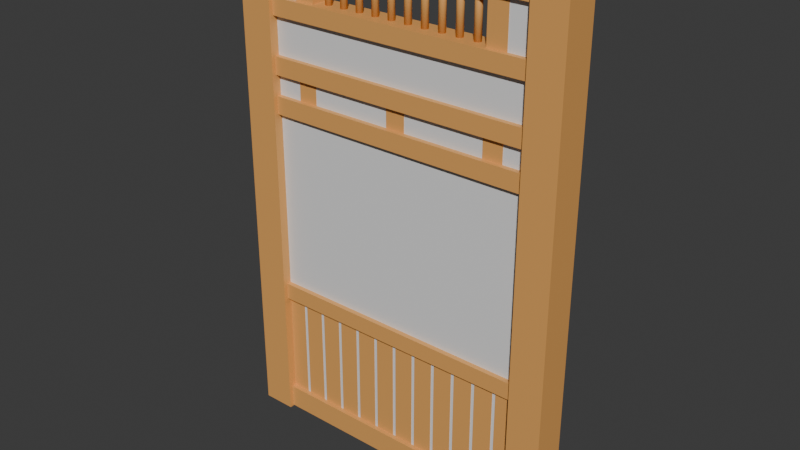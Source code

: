 # Source: blend.blend  (saved by Blender 4.2.67; exported with 4.5.12 LTS)
import bpy
from mathutils import Matrix  # noqa: F401  (used for matrix-valued properties, if any)

bpy.ops.wm.read_factory_settings(use_empty=True)
scene = bpy.context.scene
scene.name = 'Scene'

# ---- collections
col_collection = bpy.data.collections.new('Collection'); scene.collection.children.link(col_collection)

# ---- materials (node trees are filled in below, after node groups)
mat_wall = bpy.data.materials.new('wall')
mat_wood_001 = bpy.data.materials.new('wood.001')
mat_paper_001 = bpy.data.materials.new('paper.001')
mat_metal_wall_001 = bpy.data.materials.new('metal_wall.001')
mat_metal_001 = bpy.data.materials.new('metal.001')

# ---- material node trees
mat_wall.use_nodes = True; mat_wall.node_tree.nodes.clear()
_N = mat_wall.node_tree.nodes; _L = mat_wall.node_tree.links
n0 = _N.new('ShaderNodeBsdfPrincipled'); n0.name = 'Principled BSDF'; n0.location = (10, 300)
n1 = _N.new('ShaderNodeOutputMaterial'); n1.name = 'Material Output'; n1.location = (300, 300)
_L.new(n0.outputs[0], n1.inputs[0])
n1.is_active_output = True
mat_wood_001.use_nodes = True; mat_wood_001.node_tree.nodes.clear()
_N = mat_wood_001.node_tree.nodes; _L = mat_wood_001.node_tree.links
n0 = _N.new('ShaderNodeBsdfPrincipled'); n0.name = 'Principled_BSDF'; n0.location = (10, 300)
n0.inputs[0].default_value = (0.8, 0.3871, 0.1095, 1.0)
n1 = _N.new('ShaderNodeOutputMaterial'); n1.name = 'Material_Output'; n1.location = (300, 300)
_L.new(n0.outputs[0], n1.inputs[0])
n1.is_active_output = True
mat_paper_001.use_nodes = True; mat_paper_001.node_tree.nodes.clear()
_N = mat_paper_001.node_tree.nodes; _L = mat_paper_001.node_tree.links
n0 = _N.new('ShaderNodeBsdfPrincipled'); n0.name = 'paper_Principled_BSDF'; n0.location = (10, 300)
n1 = _N.new('ShaderNodeOutputMaterial'); n1.name = 'paper_Material_Output'; n1.location = (300, 300)
_L.new(n0.outputs[0], n1.inputs[0])
n1.is_active_output = True
mat_metal_wall_001.use_nodes = True; mat_metal_wall_001.node_tree.nodes.clear()
_N = mat_metal_wall_001.node_tree.nodes; _L = mat_metal_wall_001.node_tree.links
n0 = _N.new('ShaderNodeBsdfPrincipled'); n0.name = 'metal_wall_Principled_BSDF'; n0.location = (10, 300)
n0.inputs[0].default_value = (0.1469, 0.1469, 0.1469, 1.0)
n1 = _N.new('ShaderNodeOutputMaterial'); n1.name = 'metal_wall_Material_Output'; n1.location = (300, 300)
_L.new(n0.outputs[0], n1.inputs[0])
n1.is_active_output = True
mat_metal_001.use_nodes = True; mat_metal_001.node_tree.nodes.clear()
_N = mat_metal_001.node_tree.nodes; _L = mat_metal_001.node_tree.links
n0 = _N.new('ShaderNodeBsdfPrincipled'); n0.name = 'metal_Principled_BSDF'; n0.location = (10, 300)
n0.inputs[0].default_value = (0.1469, 0.1469, 0.1469, 1.0)
n1 = _N.new('ShaderNodeOutputMaterial'); n1.name = 'metal_Material_Output'; n1.location = (300, 300)
_L.new(n0.outputs[0], n1.inputs[0])
n1.is_active_output = True

# ---- world
world_world = bpy.data.worlds.new('World'); scene.world = world_world
world_world.use_nodes = True; world_world.node_tree.nodes.clear()
_N = world_world.node_tree.nodes; _L = world_world.node_tree.links
n0 = _N.new('ShaderNodeOutputWorld'); n0.name = 'World Output'; n0.location = (300, 300)
n1 = _N.new('ShaderNodeBackground'); n1.name = 'Background'; n1.location = (10, 300)
n1.inputs[0].default_value = (0.05088, 0.05088, 0.05088, 1.0)
_L.new(n1.outputs[0], n0.inputs[0])
n0.is_active_output = True
world_world.color = (0.05088, 0.05088, 0.05088)
world_world.sun_shadow_jitter_overblur = 0.0

# ---- meshes
me_cube_77 = bpy.data.meshes.new('Cube_77')
me_cube_77.from_pydata([(-1.0, -0.04788, -1.744), (-1.0, -0.04788, 1.744), (-1.0, 0.04788, -1.744), (-1.0, 0.04788, 1.744), (1.0, -0.04788, -1.744), (1.0, -0.04788, 1.744), (1.0, 0.04788, -1.744), (1.0, 0.04788, 1.744), (-1.0, 0.0, -1.744), (-1.0, -0.04788, 0.0), (-1.0, 0.0, 1.744), (-1.0, 0.04788, 0.0), (0.9178, -0.04788, 0.5755), (-0.9178, -0.04788, 0.5755), (1.0, 0.04788, 0.0), (1.0, 0.0, -1.744), (1.0, 0.0, 1.744), (1.0, -0.04788, 0.0), (-1.0, 0.0, 0.5755), (1.0, 0.0, 0.5755), (1.0, -0.04788, 0.5755), (1.0, 0.04788, 0.5755), (-1.0, 0.04788, 0.5755), (1.0, 0.0, 0.0), (-1.0, -0.04788, 0.5755), (-1.0, 0.0, 0.0), (-0.9178, 0.04788, -1.744), (0.9178, 0.04788, -1.744), (0.7971, 0.04788, 1.744), (-0.7971, 0.04788, 1.744), (0.9178, -0.04788, -1.744), (-0.9178, -0.04788, -1.744), (-0.7971, -0.04788, 1.744), (0.7971, -0.04788, 1.744), (0.7971, 0.0, 1.744), (-0.9178, 0.0, -1.744), (0.9178, 0.0, -1.744), (0.9178, -0.04788, 0.0), (-0.9178, -0.04788, 0.0), (-0.9178, 0.04788, 0.0), (0.9178, 0.04788, 0.0), (0.9178, 0.04788, 0.5755), (-0.9178, 0.04788, 0.5755), (-1.0, 0.04788, -0.7741), (1.0, 0.04788, -0.7741), (1.0, -0.04788, -0.7741), (-1.0, -0.04788, -0.7741), (1.0, 0.0, -0.7741), (-1.0, 0.0, -0.7741), (-0.9178, -0.04788, -0.7741), (0.9178, -0.04788, -0.7741), (0.9178, 0.04788, -0.7741), (-0.9178, 0.04788, -0.7741), (-1.0, -0.04788, 1.285), (-0.7971, -0.04788, 1.285), (-1.0, 0.0, 1.285), (1.0, 0.0, 1.285), (1.0, -0.04788, 1.285), (1.0, 0.04788, 1.285), (0.7971, 0.04788, 1.285), (-1.0, 0.04788, 1.285), (0.7971, -0.04788, 1.285), (-0.7971, 0.04788, 1.285), (0.7971, 0.0, 1.285), (-0.7971, 0.0, 1.285), (-0.7971, 0.0, 1.744), (-1.212, -0.1138, -1.818), (-1.212, -0.1138, 1.818), (-1.212, 0.1329, -1.818), (-1.212, 0.1329, 1.818), (-0.9719, -0.1138, -1.818), (-0.9719, -0.1138, 1.818), (-0.9719, 0.1329, -1.818), (-0.9719, 0.1329, 1.818), (1.212, -0.1138, -1.818), (1.212, -0.1138, 1.818), (1.212, 0.1329, -1.818), (1.212, 0.1329, 1.818), (0.9719, -0.1138, -1.818), (0.9719, -0.1138, 1.818), (0.9719, 0.1329, -1.818), (0.9719, 0.1329, 1.818), (-1.0, -0.08313, 1.645), (-1.0, -0.08313, 1.814), (-1.0, 0.1023, 1.645), (-1.0, 0.1023, 1.814), (1.0, -0.08313, 1.645), (1.0, -0.08313, 1.814), (1.0, 0.1023, 1.645), (1.0, 0.1023, 1.814), (-1.0, -0.08313, -1.81), (-1.0, -0.08313, -1.641), (-1.0, 0.1023, -1.81), (-1.0, 0.1023, -1.641), (1.0, -0.08313, -1.81), (1.0, -0.08313, -1.641), (1.0, 0.1023, -1.81), (1.0, 0.1023, -1.641), (-1.0, -0.08313, 1.212), (-1.0, -0.08313, 1.333), (-1.0, 0.1023, 1.212), (-1.0, 0.1023, 1.333), (1.0, -0.08313, 1.212), (1.0, -0.08313, 1.333), (1.0, 0.1023, 1.212), (1.0, 0.1023, 1.333), (-1.0, -0.08313, 0.8155), (-1.0, -0.08313, 0.9424), (-1.0, 0.1023, 0.8155), (-1.0, 0.1023, 0.9424), (1.0, -0.08313, 0.8155), (1.0, -0.08313, 0.9424), (1.0, 0.1023, 0.8155), (1.0, 0.1023, 0.9424), (-1.0, -0.08313, 0.542), (-1.0, -0.08313, 0.6688), (-1.0, 0.1023, 0.542), (-1.0, 0.1023, 0.6688), (1.0, -0.08313, 0.542), (1.0, -0.08313, 0.6688), (1.0, 0.1023, 0.542), (1.0, 0.1023, 0.6688), (-1.0, -0.08313, -0.8734), (-1.0, -0.08313, -0.7522), (-1.0, 0.1023, -0.8734), (-1.0, 0.1023, -0.7522), (1.0, -0.08313, -0.8734), (1.0, -0.08313, -0.7522), (1.0, 0.1023, -0.8734), (1.0, 0.1023, -0.7522), (0.8323, -0.05104, -0.8077), (0.9726, -0.05104, -0.8077), (0.8323, 0.07016, -0.8077), (0.9726, 0.07016, -0.8077), (0.8323, -0.05104, -1.704), (0.9726, -0.05104, -1.704), (0.8323, 0.07016, -1.704), (0.9726, 0.07016, -1.704), (0.6677, -0.05104, -0.8077), (0.808, -0.05104, -0.8077), (0.6677, 0.07016, -0.8077), (0.808, 0.07016, -0.8077), (0.6677, -0.05104, -1.704), (0.808, -0.05104, -1.704), (0.6677, 0.07016, -1.704), (0.808, 0.07016, -1.704), (0.5031, -0.05104, -0.8077), (0.6434, -0.05104, -0.8077), (0.5031, 0.07016, -0.8077), (0.6434, 0.07016, -0.8077), (0.5031, -0.05104, -1.704), (0.6434, -0.05104, -1.704), (0.5031, 0.07016, -1.704), (0.6434, 0.07016, -1.704), (0.3385, -0.05104, -0.8077), (0.4788, -0.05104, -0.8077), (0.3385, 0.07016, -0.8077), (0.4788, 0.07016, -0.8077), (0.3385, -0.05104, -1.704), (0.4788, -0.05104, -1.704), (0.3385, 0.07016, -1.704), (0.4788, 0.07016, -1.704), (0.1739, -0.05104, -0.8077), (0.3142, -0.05104, -0.8077), (0.1739, 0.07016, -0.8077), (0.3142, 0.07016, -0.8077), (0.1739, -0.05104, -1.704), (0.3142, -0.05104, -1.704), (0.1739, 0.07016, -1.704), (0.3142, 0.07016, -1.704), (0.009357, -0.05104, -0.8077), (0.1497, -0.05104, -0.8077), (0.009357, 0.07016, -0.8077), (0.1497, 0.07016, -0.8077), (0.009357, -0.05104, -1.704), (0.1497, -0.05104, -1.704), (0.009357, 0.07016, -1.704), (0.1497, 0.07016, -1.704), (-0.1552, -0.05104, -0.8077), (-0.01493, -0.05104, -0.8077), (-0.1552, 0.07016, -0.8077), (-0.01493, 0.07016, -0.8077), (-0.1552, -0.05104, -1.704), (-0.01493, -0.05104, -1.704), (-0.1552, 0.07016, -1.704), (-0.01493, 0.07016, -1.704), (-0.3198, -0.05104, -0.8077), (-0.1795, -0.05104, -0.8077), (-0.3198, 0.07016, -0.8077), (-0.1795, 0.07016, -0.8077), (-0.3198, -0.05104, -1.704), (-0.1795, -0.05104, -1.704), (-0.3198, 0.07016, -1.704), (-0.1795, 0.07016, -1.704), (-0.4844, -0.05104, -0.8077), (-0.3441, -0.05104, -0.8077), (-0.4844, 0.07016, -0.8077), (-0.3441, 0.07016, -0.8077), (-0.4844, -0.05104, -1.704), (-0.3441, -0.05104, -1.704), (-0.4844, 0.07016, -1.704), (-0.3441, 0.07016, -1.704), (-0.649, -0.05104, -0.8077), (-0.5087, -0.05104, -0.8077), (-0.649, 0.07016, -0.8077), (-0.5087, 0.07016, -0.8077), (-0.649, -0.05104, -1.704), (-0.5087, -0.05104, -1.704), (-0.649, 0.07016, -1.704), (-0.5087, 0.07016, -1.704), (-0.8136, -0.05104, -0.8077), (-0.6733, -0.05104, -0.8077), (-0.8136, 0.07016, -0.8077), (-0.6733, 0.07016, -0.8077), (-0.8136, -0.05104, -1.704), (-0.6733, -0.05104, -1.704), (-0.8136, 0.07016, -1.704), (-0.6733, 0.07016, -1.704), (-0.9782, -0.05104, -0.8077), (-0.8379, -0.05104, -0.8077), (-0.9782, 0.07016, -0.8077), (-0.8379, 0.07016, -0.8077), (-0.9782, -0.05104, -1.704), (-0.8379, -0.05104, -1.704), (-0.9782, 0.07016, -1.704), (-0.8379, 0.07016, -1.704), (-0.06072, -0.05104, 0.8348), (0.07958, -0.05104, 0.8348), (-0.06072, 0.07016, 0.8348), (0.07958, 0.07016, 0.8348), (-0.06072, -0.05104, 0.6493), (0.07958, -0.05104, 0.6493), (-0.06072, 0.07016, 0.6493), (0.07958, 0.07016, 0.6493), (-0.7879, -0.05104, 0.8348), (-0.6476, -0.05104, 0.8348), (-0.7879, 0.07016, 0.8348), (-0.6476, 0.07016, 0.8348), (-0.7879, -0.05104, 0.6493), (-0.6476, -0.05104, 0.6493), (-0.7879, 0.07016, 0.6493), (-0.6476, 0.07016, 0.6493), (0.6639, -0.05104, 0.8348), (0.8042, -0.05104, 0.8348), (0.6639, 0.07016, 0.8348), (0.8042, 0.07016, 0.8348), (0.6639, -0.05104, 0.6493), (0.8042, -0.05104, 0.6493), (0.6639, 0.07016, 0.6493), (0.8042, 0.07016, 0.6493), (0.5634, 0.03345, 1.326), (0.5634, 0.03345, 1.704), (0.5753, 0.03025, 1.326), (0.5753, 0.03025, 1.704), (0.584, 0.02151, 1.326), (0.584, 0.02151, 1.704), (0.5872, 0.009562, 1.326), (0.5872, 0.009562, 1.704), (0.584, -0.002384, 1.326), (0.584, -0.002384, 1.704), (0.5753, -0.01113, 1.326), (0.5753, -0.01113, 1.704), (0.5634, -0.01433, 1.326), (0.5634, -0.01433, 1.704), (0.5514, -0.01113, 1.326), (0.5514, -0.01113, 1.704), (0.5427, -0.002384, 1.326), (0.5427, -0.002384, 1.704), (0.5395, 0.009562, 1.326), (0.5395, 0.009562, 1.704), (0.5427, 0.02151, 1.326), (0.5427, 0.02151, 1.704), (0.5514, 0.03025, 1.326), (0.5514, 0.03025, 1.704), (-0.7879, -0.05104, 1.686), (-0.6476, -0.05104, 1.686), (-0.7879, 0.07016, 1.686), (-0.6476, 0.07016, 1.686), (-0.7879, -0.05104, 1.283), (-0.6476, -0.05104, 1.283), (-0.7879, 0.07016, 1.283), (-0.6476, 0.07016, 1.283), (0.6639, -0.05104, 1.686), (0.8042, -0.05104, 1.686), (0.6639, 0.07016, 1.686), (0.8042, 0.07016, 1.686), (0.6639, -0.05104, 1.283), (0.8042, -0.05104, 1.283), (0.6639, 0.07016, 1.283), (0.8042, 0.07016, 1.283), (0.4376, 0.03345, 1.326), (0.4376, 0.03345, 1.704), (0.4495, 0.03025, 1.326), (0.4495, 0.03025, 1.704), (0.4582, 0.02151, 1.326), (0.4582, 0.02151, 1.704), (0.4614, 0.009562, 1.326), (0.4614, 0.009562, 1.704), (0.4582, -0.002384, 1.326), (0.4582, -0.002384, 1.704), (0.4495, -0.01113, 1.326), (0.4495, -0.01113, 1.704), (0.4376, -0.01433, 1.326), (0.4376, -0.01433, 1.704), (0.4256, -0.01113, 1.326), (0.4256, -0.01113, 1.704), (0.4169, -0.002384, 1.326), (0.4169, -0.002384, 1.704), (0.4137, 0.009562, 1.326), (0.4137, 0.009562, 1.704), (0.4169, 0.02151, 1.326), (0.4169, 0.02151, 1.704), (0.4256, 0.03025, 1.326), (0.4256, 0.03025, 1.704), (0.3118, 0.03345, 1.326), (0.3118, 0.03345, 1.704), (0.3237, 0.03025, 1.326), (0.3237, 0.03025, 1.704), (0.3324, 0.02151, 1.326), (0.3324, 0.02151, 1.704), (0.3356, 0.009562, 1.326), (0.3356, 0.009562, 1.704), (0.3324, -0.002384, 1.326), (0.3324, -0.002384, 1.704), (0.3237, -0.01113, 1.326), (0.3237, -0.01113, 1.704), (0.3118, -0.01433, 1.326), (0.3118, -0.01433, 1.704), (0.2998, -0.01113, 1.326), (0.2998, -0.01113, 1.704), (0.2911, -0.002384, 1.326), (0.2911, -0.002384, 1.704), (0.2879, 0.009562, 1.326), (0.2879, 0.009562, 1.704), (0.2911, 0.02151, 1.326), (0.2911, 0.02151, 1.704), (0.2998, 0.03025, 1.326), (0.2998, 0.03025, 1.704), (0.186, 0.03345, 1.326), (0.186, 0.03345, 1.704), (0.1979, 0.03025, 1.326), (0.1979, 0.03025, 1.704), (0.2067, 0.02151, 1.326), (0.2067, 0.02151, 1.704), (0.2099, 0.009562, 1.326), (0.2099, 0.009562, 1.704), (0.2067, -0.002384, 1.326), (0.2067, -0.002384, 1.704), (0.1979, -0.01113, 1.326), (0.1979, -0.01113, 1.704), (0.186, -0.01433, 1.326), (0.186, -0.01433, 1.704), (0.174, -0.01113, 1.326), (0.174, -0.01113, 1.704), (0.1653, -0.002384, 1.326), (0.1653, -0.002384, 1.704), (0.1621, 0.009562, 1.326), (0.1621, 0.009562, 1.704), (0.1653, 0.02151, 1.326), (0.1653, 0.02151, 1.704), (0.174, 0.03025, 1.326), (0.174, 0.03025, 1.704), (0.06016, 0.03345, 1.326), (0.06016, 0.03345, 1.704), (0.07211, 0.03025, 1.326), (0.07211, 0.03025, 1.704), (0.08085, 0.02151, 1.326), (0.08085, 0.02151, 1.704), (0.08406, 0.009562, 1.326), (0.08406, 0.009562, 1.704), (0.08085, -0.002384, 1.326), (0.08085, -0.002384, 1.704), (0.07211, -0.01113, 1.326), (0.07211, -0.01113, 1.704), (0.06016, -0.01433, 1.326), (0.06016, -0.01433, 1.704), (0.04822, -0.01113, 1.326), (0.04822, -0.01113, 1.704), (0.03947, -0.002384, 1.326), (0.03947, -0.002384, 1.704), (0.03627, 0.009562, 1.326), (0.03627, 0.009562, 1.704), (0.03947, 0.02151, 1.326), (0.03947, 0.02151, 1.704), (0.04822, 0.03025, 1.326), (0.04822, 0.03025, 1.704), (-0.06563, 0.03345, 1.326), (-0.06563, 0.03345, 1.704), (-0.05369, 0.03025, 1.326), (-0.05369, 0.03025, 1.704), (-0.04494, 0.02151, 1.326), (-0.04494, 0.02151, 1.704), (-0.04174, 0.009562, 1.326), (-0.04174, 0.009562, 1.704), (-0.04494, -0.002384, 1.326), (-0.04494, -0.002384, 1.704), (-0.05369, -0.01113, 1.326), (-0.05369, -0.01113, 1.704), (-0.06563, -0.01433, 1.326), (-0.06563, -0.01433, 1.704), (-0.07758, -0.01113, 1.326), (-0.07758, -0.01113, 1.704), (-0.08632, -0.002384, 1.326), (-0.08632, -0.002384, 1.704), (-0.08953, 0.009562, 1.326), (-0.08953, 0.009562, 1.704), (-0.08632, 0.02151, 1.326), (-0.08632, 0.02151, 1.704), (-0.07758, 0.03025, 1.326), (-0.07758, 0.03025, 1.704), (-0.1914, 0.03345, 1.326), (-0.1914, 0.03345, 1.704), (-0.1795, 0.03025, 1.326), (-0.1795, 0.03025, 1.704), (-0.1707, 0.02151, 1.326), (-0.1707, 0.02151, 1.704), (-0.1675, 0.009562, 1.326), (-0.1675, 0.009562, 1.704), (-0.1707, -0.002384, 1.326), (-0.1707, -0.002384, 1.704), (-0.1795, -0.01113, 1.326), (-0.1795, -0.01113, 1.704), (-0.1914, -0.01433, 1.326), (-0.1914, -0.01433, 1.704), (-0.2034, -0.01113, 1.326), (-0.2034, -0.01113, 1.704), (-0.2121, -0.002384, 1.326), (-0.2121, -0.002384, 1.704), (-0.2153, 0.009562, 1.326), (-0.2153, 0.009562, 1.704), (-0.2121, 0.02151, 1.326), (-0.2121, 0.02151, 1.704), (-0.2034, 0.03025, 1.326), (-0.2034, 0.03025, 1.704), (-0.3172, 0.03345, 1.326), (-0.3172, 0.03345, 1.704), (-0.3053, 0.03025, 1.326), (-0.3053, 0.03025, 1.704), (-0.2965, 0.02151, 1.326), (-0.2965, 0.02151, 1.704), (-0.2933, 0.009562, 1.326), (-0.2933, 0.009562, 1.704), (-0.2965, -0.002384, 1.326), (-0.2965, -0.002384, 1.704), (-0.3053, -0.01113, 1.326), (-0.3053, -0.01113, 1.704), (-0.3172, -0.01433, 1.326), (-0.3172, -0.01433, 1.704), (-0.3292, -0.01113, 1.326), (-0.3292, -0.01113, 1.704), (-0.3379, -0.002384, 1.326), (-0.3379, -0.002384, 1.704), (-0.3411, 0.009562, 1.326), (-0.3411, 0.009562, 1.704), (-0.3379, 0.02151, 1.326), (-0.3379, 0.02151, 1.704), (-0.3292, 0.03025, 1.326), (-0.3292, 0.03025, 1.704), (-0.443, 0.03345, 1.326), (-0.443, 0.03345, 1.704), (-0.4311, 0.03025, 1.326), (-0.4311, 0.03025, 1.704), (-0.4223, 0.02151, 1.326), (-0.4223, 0.02151, 1.704), (-0.4191, 0.009562, 1.326), (-0.4191, 0.009562, 1.704), (-0.4223, -0.002384, 1.326), (-0.4223, -0.002384, 1.704), (-0.4311, -0.01113, 1.326), (-0.4311, -0.01113, 1.704), (-0.443, -0.01433, 1.326), (-0.443, -0.01433, 1.704), (-0.455, -0.01113, 1.326), (-0.455, -0.01113, 1.704), (-0.4637, -0.002384, 1.326), (-0.4637, -0.002384, 1.704), (-0.4669, 0.009562, 1.326), (-0.4669, 0.009562, 1.704), (-0.4637, 0.02151, 1.326), (-0.4637, 0.02151, 1.704), (-0.455, 0.03025, 1.326), (-0.455, 0.03025, 1.704), (-0.5688, 0.03345, 1.326), (-0.5688, 0.03345, 1.704), (-0.5569, 0.03025, 1.326), (-0.5569, 0.03025, 1.704), (-0.5481, 0.02151, 1.326), (-0.5481, 0.02151, 1.704), (-0.5449, 0.009562, 1.326), (-0.5449, 0.009562, 1.704), (-0.5481, -0.002384, 1.326), (-0.5481, -0.002384, 1.704), (-0.5569, -0.01113, 1.326), (-0.5569, -0.01113, 1.704), (-0.5688, -0.01433, 1.326), (-0.5688, -0.01433, 1.704), (-0.5808, -0.01113, 1.326), (-0.5808, -0.01113, 1.704), (-0.5895, -0.002384, 1.326), (-0.5895, -0.002384, 1.704), (-0.5927, 0.009562, 1.326), (-0.5927, 0.009562, 1.704), (-0.5895, 0.02151, 1.326), (-0.5895, 0.02151, 1.704), (-0.5808, 0.03025, 1.326), (-0.5808, 0.03025, 1.704)], [(40, 37), (12, 41), (51, 50), (52, 49), (39, 38), (42, 13)], [(55, 10, 3, 60), (29, 3, 10, 65), (56, 16, 5, 57), (16, 34, 33, 5), (49, 38, 9, 46), (57, 5, 33, 61), (59, 41, 42, 62), (60, 3, 29, 62), (45, 17, 37, 50), (36, 15, 4, 30), (51, 40, 14, 44), (2, 26, 35, 8), (65, 10, 1, 32), (8, 35, 31, 0), (54, 32, 1, 53), (47, 23, 17, 45), (44, 14, 23, 47), (58, 7, 16, 56), (7, 28, 34, 16), (27, 6, 15, 36), (59, 28, 7, 58), (48, 25, 11, 43), (46, 9, 25, 48), (53, 1, 10, 55), (64, 62, 29, 65), (36, 30, 31, 35), (27, 36, 35, 26), (49, 31, 30, 50), (51, 27, 26, 52), (43, 11, 39, 52), (54, 13, 12, 61), (9, 24, 18, 25), (40, 41, 21, 14), (14, 21, 19, 23), (38, 13, 24, 9), (11, 22, 42, 39), (17, 20, 12, 37), (23, 19, 20, 17), (25, 18, 22, 11), (2, 43, 52, 26), (52, 39, 40, 51), (41, 40, 39, 42), (0, 46, 48, 8), (8, 48, 43, 2), (6, 44, 47, 15), (15, 47, 45, 4), (27, 51, 44, 6), (4, 45, 50, 30), (31, 49, 46, 0), (13, 38, 37, 12), (50, 37, 38, 49), (34, 63, 61, 33), (24, 53, 55, 18), (41, 59, 58, 21), (21, 58, 56, 19), (13, 54, 53, 24), (22, 60, 62, 42), (63, 64, 54, 61), (20, 57, 61, 12), (19, 56, 57, 20), (18, 55, 60, 22), (59, 62, 64, 63), (28, 59, 63, 34), (54, 64, 65, 32), (66, 67, 69, 68), (68, 69, 73, 72), (72, 73, 71, 70), (70, 71, 67, 66), (68, 72, 70, 66), (73, 69, 67, 71), (74, 76, 77, 75), (76, 80, 81, 77), (80, 78, 79, 81), (78, 74, 75, 79), (76, 74, 78, 80), (81, 79, 75, 77), (82, 83, 85, 84), (84, 85, 89, 88), (88, 89, 87, 86), (86, 87, 83, 82), (84, 88, 86, 82), (89, 85, 83, 87), (90, 91, 93, 92), (92, 93, 97, 96), (96, 97, 95, 94), (94, 95, 91, 90), (92, 96, 94, 90), (97, 93, 91, 95), (98, 99, 101, 100), (100, 101, 105, 104), (104, 105, 103, 102), (102, 103, 99, 98), (100, 104, 102, 98), (105, 101, 99, 103), (106, 107, 109, 108), (108, 109, 113, 112), (112, 113, 111, 110), (110, 111, 107, 106), (108, 112, 110, 106), (113, 109, 107, 111), (114, 115, 117, 116), (116, 117, 121, 120), (120, 121, 119, 118), (118, 119, 115, 114), (116, 120, 118, 114), (121, 117, 115, 119), (122, 123, 125, 124), (124, 125, 129, 128), (128, 129, 127, 126), (126, 127, 123, 122), (124, 128, 126, 122), (129, 125, 123, 127), (130, 131, 133, 132), (132, 133, 137, 136), (136, 137, 135, 134), (134, 135, 131, 130), (132, 136, 134, 130), (137, 133, 131, 135), (138, 139, 141, 140), (140, 141, 145, 144), (144, 145, 143, 142), (142, 143, 139, 138), (140, 144, 142, 138), (145, 141, 139, 143), (146, 147, 149, 148), (148, 149, 153, 152), (152, 153, 151, 150), (150, 151, 147, 146), (148, 152, 150, 146), (153, 149, 147, 151), (154, 155, 157, 156), (156, 157, 161, 160), (160, 161, 159, 158), (158, 159, 155, 154), (156, 160, 158, 154), (161, 157, 155, 159), (162, 163, 165, 164), (164, 165, 169, 168), (168, 169, 167, 166), (166, 167, 163, 162), (164, 168, 166, 162), (169, 165, 163, 167), (170, 171, 173, 172), (172, 173, 177, 176), (176, 177, 175, 174), (174, 175, 171, 170), (172, 176, 174, 170), (177, 173, 171, 175), (178, 179, 181, 180), (180, 181, 185, 184), (184, 185, 183, 182), (182, 183, 179, 178), (180, 184, 182, 178), (185, 181, 179, 183), (186, 187, 189, 188), (188, 189, 193, 192), (192, 193, 191, 190), (190, 191, 187, 186), (188, 192, 190, 186), (193, 189, 187, 191), (194, 195, 197, 196), (196, 197, 201, 200), (200, 201, 199, 198), (198, 199, 195, 194), (196, 200, 198, 194), (201, 197, 195, 199), (202, 203, 205, 204), (204, 205, 209, 208), (208, 209, 207, 206), (206, 207, 203, 202), (204, 208, 206, 202), (209, 205, 203, 207), (210, 211, 213, 212), (212, 213, 217, 216), (216, 217, 215, 214), (214, 215, 211, 210), (212, 216, 214, 210), (217, 213, 211, 215), (218, 219, 221, 220), (220, 221, 225, 224), (224, 225, 223, 222), (222, 223, 219, 218), (220, 224, 222, 218), (225, 221, 219, 223), (226, 227, 229, 228), (228, 229, 233, 232), (232, 233, 231, 230), (230, 231, 227, 226), (228, 232, 230, 226), (233, 229, 227, 231), (234, 235, 237, 236), (236, 237, 241, 240), (240, 241, 239, 238), (238, 239, 235, 234), (236, 240, 238, 234), (241, 237, 235, 239), (242, 243, 245, 244), (244, 245, 249, 248), (248, 249, 247, 246), (246, 247, 243, 242), (244, 248, 246, 242), (249, 245, 243, 247), (250, 251, 253, 252), (252, 253, 255, 254), (254, 255, 257, 256), (256, 257, 259, 258), (258, 259, 261, 260), (260, 261, 263, 262), (262, 263, 265, 264), (264, 265, 267, 266), (266, 267, 269, 268), (268, 269, 271, 270), (253, 251, 273, 271, 269, 267, 265, 263, 261, 259, 257, 255), (270, 271, 273, 272), (272, 273, 251, 250), (250, 252, 254, 256, 258, 260, 262, 264, 266, 268, 270, 272), (274, 275, 277, 276), (276, 277, 281, 280), (280, 281, 279, 278), (278, 279, 275, 274), (276, 280, 278, 274), (281, 277, 275, 279), (282, 283, 285, 284), (284, 285, 289, 288), (288, 289, 287, 286), (286, 287, 283, 282), (284, 288, 286, 282), (289, 285, 283, 287), (290, 291, 293, 292), (292, 293, 295, 294), (294, 295, 297, 296), (296, 297, 299, 298), (298, 299, 301, 300), (300, 301, 303, 302), (302, 303, 305, 304), (304, 305, 307, 306), (306, 307, 309, 308), (308, 309, 311, 310), (293, 291, 313, 311, 309, 307, 305, 303, 301, 299, 297, 295), (310, 311, 313, 312), (312, 313, 291, 290), (290, 292, 294, 296, 298, 300, 302, 304, 306, 308, 310, 312), (314, 315, 317, 316), (316, 317, 319, 318), (318, 319, 321, 320), (320, 321, 323, 322), (322, 323, 325, 324), (324, 325, 327, 326), (326, 327, 329, 328), (328, 329, 331, 330), (330, 331, 333, 332), (332, 333, 335, 334), (317, 315, 337, 335, 333, 331, 329, 327, 325, 323, 321, 319), (334, 335, 337, 336), (336, 337, 315, 314), (314, 316, 318, 320, 322, 324, 326, 328, 330, 332, 334, 336), (338, 339, 341, 340), (340, 341, 343, 342), (342, 343, 345, 344), (344, 345, 347, 346), (346, 347, 349, 348), (348, 349, 351, 350), (350, 351, 353, 352), (352, 353, 355, 354), (354, 355, 357, 356), (356, 357, 359, 358), (341, 339, 361, 359, 357, 355, 353, 351, 349, 347, 345, 343), (358, 359, 361, 360), (360, 361, 339, 338), (338, 340, 342, 344, 346, 348, 350, 352, 354, 356, 358, 360), (362, 363, 365, 364), (364, 365, 367, 366), (366, 367, 369, 368), (368, 369, 371, 370), (370, 371, 373, 372), (372, 373, 375, 374), (374, 375, 377, 376), (376, 377, 379, 378), (378, 379, 381, 380), (380, 381, 383, 382), (365, 363, 385, 383, 381, 379, 377, 375, 373, 371, 369, 367), (382, 383, 385, 384), (384, 385, 363, 362), (362, 364, 366, 368, 370, 372, 374, 376, 378, 380, 382, 384), (386, 387, 389, 388), (388, 389, 391, 390), (390, 391, 393, 392), (392, 393, 395, 394), (394, 395, 397, 396), (396, 397, 399, 398), (398, 399, 401, 400), (400, 401, 403, 402), (402, 403, 405, 404), (404, 405, 407, 406), (389, 387, 409, 407, 405, 403, 401, 399, 397, 395, 393, 391), (406, 407, 409, 408), (408, 409, 387, 386), (386, 388, 390, 392, 394, 396, 398, 400, 402, 404, 406, 408), (410, 411, 413, 412), (412, 413, 415, 414), (414, 415, 417, 416), (416, 417, 419, 418), (418, 419, 421, 420), (420, 421, 423, 422), (422, 423, 425, 424), (424, 425, 427, 426), (426, 427, 429, 428), (428, 429, 431, 430), (413, 411, 433, 431, 429, 427, 425, 423, 421, 419, 417, 415), (430, 431, 433, 432), (432, 433, 411, 410), (410, 412, 414, 416, 418, 420, 422, 424, 426, 428, 430, 432), (434, 435, 437, 436), (436, 437, 439, 438), (438, 439, 441, 440), (440, 441, 443, 442), (442, 443, 445, 444), (444, 445, 447, 446), (446, 447, 449, 448), (448, 449, 451, 450), (450, 451, 453, 452), (452, 453, 455, 454), (437, 435, 457, 455, 453, 451, 449, 447, 445, 443, 441, 439), (454, 455, 457, 456), (456, 457, 435, 434), (434, 436, 438, 440, 442, 444, 446, 448, 450, 452, 454, 456), (458, 459, 461, 460), (460, 461, 463, 462), (462, 463, 465, 464), (464, 465, 467, 466), (466, 467, 469, 468), (468, 469, 471, 470), (470, 471, 473, 472), (472, 473, 475, 474), (474, 475, 477, 476), (476, 477, 479, 478), (461, 459, 481, 479, 477, 475, 473, 471, 469, 467, 465, 463), (478, 479, 481, 480), (480, 481, 459, 458), (458, 460, 462, 464, 466, 468, 470, 472, 474, 476, 478, 480), (482, 483, 485, 484), (484, 485, 487, 486), (486, 487, 489, 488), (488, 489, 491, 490), (490, 491, 493, 492), (492, 493, 495, 494), (494, 495, 497, 496), (496, 497, 499, 498), (498, 499, 501, 500), (500, 501, 503, 502), (485, 483, 505, 503, 501, 499, 497, 495, 493, 491, 489, 487), (502, 503, 505, 504), (504, 505, 483, 482), (482, 484, 486, 488, 490, 492, 494, 496, 498, 500, 502, 504)])
me_cube_77.polygons.foreach_set('use_smooth', [0, 0, 0, 0, 0, 0, 0, 0, 0, 0, 0, 0, 0, 0, 0, 0, 0, 0, 0, 0, 0, 0, 0, 0, 0, 0, 0, 0, 0, 0, 0, 0, 0, 0, 0, 0, 0, 0, 0, 0, 0, 0, 0, 0, 0, 0, 0, 0, 0, 0, 0, 0, 0, 0, 0, 0, 0, 0, 0, 0, 0, 0, 0, 0, 0, 0, 0, 0, 0, 0, 0, 0, 0, 0, 0, 0, 0, 0, 0, 0, 0, 0, 0, 0, 0, 0, 0, 0, 0, 0, 0, 0, 0, 0, 0, 0, 0, 0, 0, 0, 0, 0, 0, 0, 0, 0, 0, 0, 0, 0, 0, 0, 0, 0, 0, 0, 0, 0, 0, 0, 0, 0, 0, 0, 0, 0, 0, 0, 0, 0, 0, 0, 0, 0, 0, 0, 0, 0, 0, 0, 0, 0, 0, 0, 0, 0, 0, 0, 0, 0, 0, 0, 0, 0, 0, 0, 0, 0, 0, 0, 0, 0, 0, 0, 0, 0, 0, 0, 0, 0, 0, 0, 0, 0, 0, 0, 0, 0, 0, 0, 0, 0, 0, 0, 0, 0, 0, 0, 0, 0, 0, 0, 0, 0, 0, 0, 0, 0, 0, 0, 0, 0, 1, 1, 1, 1, 1, 1, 1, 1, 1, 1, 1, 1, 1, 1, 0, 0, 0, 0, 0, 0, 0, 0, 0, 0, 0, 0, 1, 1, 1, 1, 1, 1, 1, 1, 1, 1, 1, 1, 1, 1, 1, 1, 1, 1, 1, 1, 1, 1, 1, 1, 1, 1, 1, 1, 1, 1, 1, 1, 1, 1, 1, 1, 1, 1, 1, 1, 1, 1, 1, 1, 1, 1, 1, 1, 1, 1, 1, 1, 1, 1, 1, 1, 1, 1, 1, 1, 1, 1, 1, 1, 1, 1, 1, 1, 1, 1, 1, 1, 1, 1, 1, 1, 1, 1, 1, 1, 1, 1, 1, 1, 1, 1, 1, 1, 1, 1, 1, 1, 1, 1, 1, 1, 1, 1, 1, 1, 1, 1, 1, 1, 1, 1, 1, 1, 1, 1, 1, 1, 1, 1, 1, 1, 1, 1, 1, 1, 1, 1, 1, 1, 1, 1])
me_cube_77.polygons.foreach_set('material_index', [0, 0, 0, 0, 0, 0, 0, 0, 0, 0, 0, 0, 0, 0, 0, 0, 0, 0, 0, 0, 0, 0, 0, 0, 0, 0, 0, 0, 0, 0, 0, 0, 0, 0, 0, 0, 0, 0, 0, 0, 0, 0, 0, 0, 0, 0, 0, 0, 0, 0, 0, 0, 0, 0, 0, 0, 0, 0, 0, 0, 0, 0, 0, 0, 1, 1, 1, 1, 1, 1, 1, 1, 1, 1, 1, 1, 1, 1, 1, 1, 1, 1, 1, 1, 1, 1, 1, 1, 1, 1, 1, 1, 1, 1, 1, 1, 1, 1, 1, 1, 1, 1, 1, 1, 1, 1, 1, 1, 1, 1, 1, 1, 1, 1, 1, 1, 1, 1, 1, 1, 1, 1, 1, 1, 1, 1, 1, 1, 1, 1, 1, 1, 1, 1, 1, 1, 1, 1, 1, 1, 1, 1, 1, 1, 1, 1, 1, 1, 1, 1, 1, 1, 1, 1, 1, 1, 1, 1, 1, 1, 1, 1, 1, 1, 1, 1, 1, 1, 1, 1, 1, 1, 1, 1, 1, 1, 1, 1, 1, 1, 1, 1, 1, 1, 1, 1, 1, 1, 1, 1, 1, 1, 1, 1, 1, 1, 1, 1, 1, 1, 1, 1, 1, 1, 1, 1, 1, 1, 1, 1, 1, 1, 1, 1, 1, 1, 1, 1, 1, 1, 1, 1, 1, 1, 1, 1, 1, 1, 1, 1, 1, 1, 1, 1, 1, 1, 1, 1, 1, 1, 1, 1, 1, 1, 1, 1, 1, 1, 1, 1, 1, 1, 1, 1, 1, 1, 1, 1, 1, 1, 1, 1, 1, 1, 1, 1, 1, 1, 1, 1, 1, 1, 1, 1, 1, 1, 1, 1, 1, 1, 1, 1, 1, 1, 1, 1, 1, 1, 1, 1, 1, 1, 1, 1, 1, 1, 1, 1, 1, 1, 1, 1, 1, 1, 1, 1, 1, 1, 1, 1, 1, 1, 1, 1, 1, 1, 1, 1, 1, 1, 1, 1, 1, 1, 1, 1, 1, 1, 1, 1, 1, 1, 1, 1, 1, 1, 1, 1, 1, 1, 1, 1, 1, 1, 1, 1, 1, 1, 1, 1, 1, 1, 1, 1])
_uv = me_cube_77.uv_layers.new(name='UVMap')
_uv.uv.foreach_set('vector', [0.5921, 0.125, 0.625, 0.125, 0.625, 0.25, 0.5921, 0.25, 0.8565, 0.5, 0.875, 0.5, 0.875, 0.625, 0.8565, 0.625, 0.5921, 0.625, 0.625, 0.625, 0.625, 0.75, 0.5921, 0.75, 0.625, 0.625, 0.6435, 0.625, 0.6435, 0.75, 0.625, 0.75, 0.4445, 0.9815, 0.5, 0.9815, 0.5, 1.0, 0.4445, 1.0, 0.5921, 0.75, 0.625, 0.75, 0.625, 0.7685, 0.5921, 0.7685, 0.5921, 0.4815, 0.5412, 0.4815, 0.5412, 0.2685, 0.5921, 0.2685, 0.5921, 0.25, 0.625, 0.25, 0.625, 0.2685, 0.5921, 0.2685, 0.4445, 0.75, 0.5, 0.75, 0.5, 0.7685, 0.4445, 0.7685, 0.3565, 0.625, 0.375, 0.625, 0.375, 0.75, 0.3565, 0.75, 0.4445, 0.4815, 0.5, 0.4815, 0.5, 0.5, 0.4445, 0.5, 0.125, 0.5, 0.1435, 0.5, 0.1435, 0.625, 0.125, 0.625, 0.8565, 0.625, 0.875, 0.625, 0.875, 0.75, 0.8565, 0.75, 0.125, 0.625, 0.1435, 0.625, 0.1435, 0.75, 0.125, 0.75, 0.5921, 0.9815, 0.625, 0.9815, 0.625, 1.0, 0.5921, 1.0, 0.4445, 0.625, 0.5, 0.625, 0.5, 0.75, 0.4445, 0.75, 0.4445, 0.5, 0.5, 0.5, 0.5, 0.625, 0.4445, 0.625, 0.5921, 0.5, 0.625, 0.5, 0.625, 0.625, 0.5921, 0.625, 0.625, 0.5, 0.6435, 0.5, 0.6435, 0.625, 0.625, 0.625, 0.3565, 0.5, 0.375, 0.5, 0.375, 0.625, 0.3565, 0.625, 0.5921, 0.4815, 0.625, 0.4815, 0.625, 0.5, 0.5921, 0.5, 0.4445, 0.125, 0.5, 0.125, 0.5, 0.25, 0.4445, 0.25, 0.4445, 0.0, 0.5, 0.0, 0.5, 0.125, 0.4445, 0.125, 0.5921, 0.0, 0.625, 0.0, 0.625, 0.125, 0.5921, 0.125, 0.5921, 0.625, 0.5921, 0.2685, 0.625, 0.2685, 0.625, 0.625, 0.3565, 0.625, 0.3565, 0.75, 0.1435, 0.75, 0.1435, 0.625, 0.3565, 0.5, 0.3565, 0.625, 0.1435, 0.625, 0.1435, 0.5, 0.4445, 0.9815, 0.375, 0.9815, 0.375, 0.7685, 0.4445, 0.7685, 0.4445, 0.4815, 0.375, 0.4815, 0.375, 0.2685, 0.4445, 0.2685, 0.4445, 0.25, 0.5, 0.25, 0.5, 0.2685, 0.4445, 0.2685, 0.5921, 0.9815, 0.5412, 0.9815, 0.5412, 0.7685, 0.5921, 0.7685, 0.5, 0.0, 0.5412, 0.0, 0.5412, 0.125, 0.5, 0.125, 0.5, 0.4815, 0.5412, 0.4815, 0.5412, 0.5, 0.5, 0.5, 0.5, 0.5, 0.5412, 0.5, 0.5412, 0.625, 0.5, 0.625, 0.5, 0.9815, 0.5412, 0.9815, 0.5412, 1.0, 0.5, 1.0, 0.5, 0.25, 0.5412, 0.25, 0.5412, 0.2685, 0.5, 0.2685, 0.5, 0.75, 0.5412, 0.75, 0.5412, 0.7685, 0.5, 0.7685, 0.5, 0.625, 0.5412, 0.625, 0.5412, 0.75, 0.5, 0.75, 0.5, 0.125, 0.5412, 0.125, 0.5412, 0.25, 0.5, 0.25, 0.375, 0.25, 0.4445, 0.25, 0.4445, 0.2685, 0.375, 0.2685, 0.4445, 0.2685, 0.5, 0.2685, 0.5, 0.4815, 0.4445, 0.4815, 0.5412, 0.4815, 0.5, 0.4815, 0.5, 0.2685, 0.5412, 0.2685, 0.375, 0.0, 0.4445, 0.0, 0.4445, 0.125, 0.375, 0.125, 0.375, 0.125, 0.4445, 0.125, 0.4445, 0.25, 0.375, 0.25, 0.375, 0.5, 0.4445, 0.5, 0.4445, 0.625, 0.375, 0.625, 0.375, 0.625, 0.4445, 0.625, 0.4445, 0.75, 0.375, 0.75, 0.375, 0.4815, 0.4445, 0.4815, 0.4445, 0.5, 0.375, 0.5, 0.375, 0.75, 0.4445, 0.75, 0.4445, 0.7685, 0.375, 0.7685, 0.375, 0.9815, 0.4445, 0.9815, 0.4445, 1.0, 0.375, 1.0, 0.5412, 0.9815, 0.5, 0.9815, 0.5, 0.7685, 0.5412, 0.7685, 0.4445, 0.7685, 0.5, 0.7685, 0.5, 0.9815, 0.4445, 0.9815, 0.625, 0.625, 0.5921, 0.625, 0.5921, 0.7685, 0.625, 0.7685, 0.5412, 0.0, 0.5921, 0.0, 0.5921, 0.125, 0.5412, 0.125, 0.5412, 0.4815, 0.5921, 0.4815, 0.5921, 0.5, 0.5412, 0.5, 0.5412, 0.5, 0.5921, 0.5, 0.5921, 0.625, 0.5412, 0.625, 0.5412, 0.9815, 0.5921, 0.9815, 0.5921, 1.0, 0.5412, 1.0, 0.5412, 0.25, 0.5921, 0.25, 0.5921, 0.2685, 0.5412, 0.2685, 0.5921, 0.625, 0.5921, 0.625, 0.5921, 0.9815, 0.5921, 0.7685, 0.5412, 0.75, 0.5921, 0.75, 0.5921, 0.7685, 0.5412, 0.7685, 0.5412, 0.625, 0.5921, 0.625, 0.5921, 0.75, 0.5412, 0.75, 0.5412, 0.125, 0.5921, 0.125, 0.5921, 0.25, 0.5412, 0.25, 0.5921, 0.4815, 0.5921, 0.2685, 0.5921, 0.625, 0.5921, 0.625, 0.625, 0.4815, 0.5921, 0.4815, 0.5921, 0.625, 0.625, 0.625, 0.5921, 0.9815, 0.5921, 0.625, 0.625, 0.625, 0.625, 0.9815, 0.375, 0.0, 0.625, 0.0, 0.625, 0.25, 0.375, 0.25, 0.375, 0.25, 0.625, 0.25, 0.625, 0.5, 0.375, 0.5, 0.375, 0.5, 0.625, 0.5, 0.625, 0.75, 0.375, 0.75, 0.375, 0.75, 0.625, 0.75, 0.625, 1.0, 0.375, 1.0, 0.125, 0.5, 0.375, 0.5, 0.375, 0.75, 0.125, 0.75, 0.625, 0.5, 0.875, 0.5, 0.875, 0.75, 0.625, 0.75, 0.375, 0.0, 0.375, 0.25, 0.625, 0.25, 0.625, 0.0, 0.375, 0.25, 0.375, 0.5, 0.625, 0.5, 0.625, 0.25, 0.375, 0.5, 0.375, 0.75, 0.625, 0.75, 0.625, 0.5, 0.375, 0.75, 0.375, 1.0, 0.625, 1.0, 0.625, 0.75, 0.125, 0.5, 0.125, 0.75, 0.375, 0.75, 0.375, 0.5, 0.625, 0.5, 0.625, 0.75, 0.875, 0.75, 0.875, 0.5, 0.375, 0.0, 0.625, 0.0, 0.625, 0.25, 0.375, 0.25, 0.375, 0.25, 0.625, 0.25, 0.625, 0.5, 0.375, 0.5, 0.375, 0.5, 0.625, 0.5, 0.625, 0.75, 0.375, 0.75, 0.375, 0.75, 0.625, 0.75, 0.625, 1.0, 0.375, 1.0, 0.125, 0.5, 0.375, 0.5, 0.375, 0.75, 0.125, 0.75, 0.625, 0.5, 0.875, 0.5, 0.875, 0.75, 0.625, 0.75, 0.375, 0.0, 0.625, 0.0, 0.625, 0.25, 0.375, 0.25, 0.375, 0.25, 0.625, 0.25, 0.625, 0.5, 0.375, 0.5, 0.375, 0.5, 0.625, 0.5, 0.625, 0.75, 0.375, 0.75, 0.375, 0.75, 0.625, 0.75, 0.625, 1.0, 0.375, 1.0, 0.125, 0.5, 0.375, 0.5, 0.375, 0.75, 0.125, 0.75, 0.625, 0.5, 0.875, 0.5, 0.875, 0.75, 0.625, 0.75, 0.375, 0.0, 0.625, 0.0, 0.625, 0.25, 0.375, 0.25, 0.375, 0.25, 0.625, 0.25, 0.625, 0.5, 0.375, 0.5, 0.375, 0.5, 0.625, 0.5, 0.625, 0.75, 0.375, 0.75, 0.375, 0.75, 0.625, 0.75, 0.625, 1.0, 0.375, 1.0, 0.125, 0.5, 0.375, 0.5, 0.375, 0.75, 0.125, 0.75, 0.625, 0.5, 0.875, 0.5, 0.875, 0.75, 0.625, 0.75, 0.375, 0.0, 0.625, 0.0, 0.625, 0.25, 0.375, 0.25, 0.375, 0.25, 0.625, 0.25, 0.625, 0.5, 0.375, 0.5, 0.375, 0.5, 0.625, 0.5, 0.625, 0.75, 0.375, 0.75, 0.375, 0.75, 0.625, 0.75, 0.625, 1.0, 0.375, 1.0, 0.125, 0.5, 0.375, 0.5, 0.375, 0.75, 0.125, 0.75, 0.625, 0.5, 0.875, 0.5, 0.875, 0.75, 0.625, 0.75, 0.375, 0.0, 0.625, 0.0, 0.625, 0.25, 0.375, 0.25, 0.375, 0.25, 0.625, 0.25, 0.625, 0.5, 0.375, 0.5, 0.375, 0.5, 0.625, 0.5, 0.625, 0.75, 0.375, 0.75, 0.375, 0.75, 0.625, 0.75, 0.625, 1.0, 0.375, 1.0, 0.125, 0.5, 0.375, 0.5, 0.375, 0.75, 0.125, 0.75, 0.625, 0.5, 0.875, 0.5, 0.875, 0.75, 0.625, 0.75, 0.375, 0.0, 0.625, 0.0, 0.625, 0.25, 0.375, 0.25, 0.375, 0.25, 0.625, 0.25, 0.625, 0.5, 0.375, 0.5, 0.375, 0.5, 0.625, 0.5, 0.625, 0.75, 0.375, 0.75, 0.375, 0.75, 0.625, 0.75, 0.625, 1.0, 0.375, 1.0, 0.125, 0.5, 0.375, 0.5, 0.375, 0.75, 0.125, 0.75, 0.625, 0.5, 0.875, 0.5, 0.875, 0.75, 0.625, 0.75, 0.375, 0.0, 0.625, 0.0, 0.625, 0.25, 0.375, 0.25, 0.375, 0.25, 0.625, 0.25, 0.625, 0.5, 0.375, 0.5, 0.375, 0.5, 0.625, 0.5, 0.625, 0.75, 0.375, 0.75, 0.375, 0.75, 0.625, 0.75, 0.625, 1.0, 0.375, 1.0, 0.125, 0.5, 0.375, 0.5, 0.375, 0.75, 0.125, 0.75, 0.625, 0.5, 0.875, 0.5, 0.875, 0.75, 0.625, 0.75, 0.375, 0.0, 0.625, 0.0, 0.625, 0.25, 0.375, 0.25, 0.375, 0.25, 0.625, 0.25, 0.625, 0.5, 0.375, 0.5, 0.375, 0.5, 0.625, 0.5, 0.625, 0.75, 0.375, 0.75, 0.375, 0.75, 0.625, 0.75, 0.625, 1.0, 0.375, 1.0, 0.125, 0.5, 0.375, 0.5, 0.375, 0.75, 0.125, 0.75, 0.625, 0.5, 0.875, 0.5, 0.875, 0.75, 0.625, 0.75, 0.375, 0.0, 0.625, 0.0, 0.625, 0.25, 0.375, 0.25, 0.375, 0.25, 0.625, 0.25, 0.625, 0.5, 0.375, 0.5, 0.375, 0.5, 0.625, 0.5, 0.625, 0.75, 0.375, 0.75, 0.375, 0.75, 0.625, 0.75, 0.625, 1.0, 0.375, 1.0, 0.125, 0.5, 0.375, 0.5, 0.375, 0.75, 0.125, 0.75, 0.625, 0.5, 0.875, 0.5, 0.875, 0.75, 0.625, 0.75, 0.375, 0.0, 0.625, 0.0, 0.625, 0.25, 0.375, 0.25, 0.375, 0.25, 0.625, 0.25, 0.625, 0.5, 0.375, 0.5, 0.375, 0.5, 0.625, 0.5, 0.625, 0.75, 0.375, 0.75, 0.375, 0.75, 0.625, 0.75, 0.625, 1.0, 0.375, 1.0, 0.125, 0.5, 0.375, 0.5, 0.375, 0.75, 0.125, 0.75, 0.625, 0.5, 0.875, 0.5, 0.875, 0.75, 0.625, 0.75, 0.375, 0.0, 0.625, 0.0, 0.625, 0.25, 0.375, 0.25, 0.375, 0.25, 0.625, 0.25, 0.625, 0.5, 0.375, 0.5, 0.375, 0.5, 0.625, 0.5, 0.625, 0.75, 0.375, 0.75, 0.375, 0.75, 0.625, 0.75, 0.625, 1.0, 0.375, 1.0, 0.125, 0.5, 0.375, 0.5, 0.375, 0.75, 0.125, 0.75, 0.625, 0.5, 0.875, 0.5, 0.875, 0.75, 0.625, 0.75, 0.375, 0.0, 0.625, 0.0, 0.625, 0.25, 0.375, 0.25, 0.375, 0.25, 0.625, 0.25, 0.625, 0.5, 0.375, 0.5, 0.375, 0.5, 0.625, 0.5, 0.625, 0.75, 0.375, 0.75, 0.375, 0.75, 0.625, 0.75, 0.625, 1.0, 0.375, 1.0, 0.125, 0.5, 0.375, 0.5, 0.375, 0.75, 0.125, 0.75, 0.625, 0.5, 0.875, 0.5, 0.875, 0.75, 0.625, 0.75, 0.375, 0.0, 0.625, 0.0, 0.625, 0.25, 0.375, 0.25, 0.375, 0.25, 0.625, 0.25, 0.625, 0.5, 0.375, 0.5, 0.375, 0.5, 0.625, 0.5, 0.625, 0.75, 0.375, 0.75, 0.375, 0.75, 0.625, 0.75, 0.625, 1.0, 0.375, 1.0, 0.125, 0.5, 0.375, 0.5, 0.375, 0.75, 0.125, 0.75, 0.625, 0.5, 0.875, 0.5, 0.875, 0.75, 0.625, 0.75, 0.375, 0.0, 0.625, 0.0, 0.625, 0.25, 0.375, 0.25, 0.375, 0.25, 0.625, 0.25, 0.625, 0.5, 0.375, 0.5, 0.375, 0.5, 0.625, 0.5, 0.625, 0.75, 0.375, 0.75, 0.375, 0.75, 0.625, 0.75, 0.625, 1.0, 0.375, 1.0, 0.125, 0.5, 0.375, 0.5, 0.375, 0.75, 0.125, 0.75, 0.625, 0.5, 0.875, 0.5, 0.875, 0.75, 0.625, 0.75, 0.375, 0.0, 0.625, 0.0, 0.625, 0.25, 0.375, 0.25, 0.375, 0.25, 0.625, 0.25, 0.625, 0.5, 0.375, 0.5, 0.375, 0.5, 0.625, 0.5, 0.625, 0.75, 0.375, 0.75, 0.375, 0.75, 0.625, 0.75, 0.625, 1.0, 0.375, 1.0, 0.125, 0.5, 0.375, 0.5, 0.375, 0.75, 0.125, 0.75, 0.625, 0.5, 0.875, 0.5, 0.875, 0.75, 0.625, 0.75, 0.375, 0.0, 0.625, 0.0, 0.625, 0.25, 0.375, 0.25, 0.375, 0.25, 0.625, 0.25, 0.625, 0.5, 0.375, 0.5, 0.375, 0.5, 0.625, 0.5, 0.625, 0.75, 0.375, 0.75, 0.375, 0.75, 0.625, 0.75, 0.625, 1.0, 0.375, 1.0, 0.125, 0.5, 0.375, 0.5, 0.375, 0.75, 0.125, 0.75, 0.625, 0.5, 0.875, 0.5, 0.875, 0.75, 0.625, 0.75, 0.375, 0.0, 0.625, 0.0, 0.625, 0.25, 0.375, 0.25, 0.375, 0.25, 0.625, 0.25, 0.625, 0.5, 0.375, 0.5, 0.375, 0.5, 0.625, 0.5, 0.625, 0.75, 0.375, 0.75, 0.375, 0.75, 0.625, 0.75, 0.625, 1.0, 0.375, 1.0, 0.125, 0.5, 0.375, 0.5, 0.375, 0.75, 0.125, 0.75, 0.625, 0.5, 0.875, 0.5, 0.875, 0.75, 0.625, 0.75, 0.375, 0.0, 0.625, 0.0, 0.625, 0.25, 0.375, 0.25, 0.375, 0.25, 0.625, 0.25, 0.625, 0.5, 0.375, 0.5, 0.375, 0.5, 0.625, 0.5, 0.625, 0.75, 0.375, 0.75, 0.375, 0.75, 0.625, 0.75, 0.625, 1.0, 0.375, 1.0, 0.125, 0.5, 0.375, 0.5, 0.375, 0.75, 0.125, 0.75, 0.625, 0.5, 0.875, 0.5, 0.875, 0.75, 0.625, 0.75, 0.375, 0.0, 0.625, 0.0, 0.625, 0.25, 0.375, 0.25, 0.375, 0.25, 0.625, 0.25, 0.625, 0.5, 0.375, 0.5, 0.375, 0.5, 0.625, 0.5, 0.625, 0.75, 0.375, 0.75, 0.375, 0.75, 0.625, 0.75, 0.625, 1.0, 0.375, 1.0, 0.125, 0.5, 0.375, 0.5, 0.375, 0.75, 0.125, 0.75, 0.625, 0.5, 0.875, 0.5, 0.875, 0.75, 0.625, 0.75, 0.375, 0.0, 0.625, 0.0, 0.625, 0.25, 0.375, 0.25, 0.375, 0.25, 0.625, 0.25, 0.625, 0.5, 0.375, 0.5, 0.375, 0.5, 0.625, 0.5, 0.625, 0.75, 0.375, 0.75, 0.375, 0.75, 0.625, 0.75, 0.625, 1.0, 0.375, 1.0, 0.125, 0.5, 0.375, 0.5, 0.375, 0.75, 0.125, 0.75, 0.625, 0.5, 0.875, 0.5, 0.875, 0.75, 0.625, 0.75, 0.375, 0.0, 0.625, 0.0, 0.625, 0.25, 0.375, 0.25, 0.375, 0.25, 0.625, 0.25, 0.625, 0.5, 0.375, 0.5, 0.375, 0.5, 0.625, 0.5, 0.625, 0.75, 0.375, 0.75, 0.375, 0.75, 0.625, 0.75, 0.625, 1.0, 0.375, 1.0, 0.125, 0.5, 0.375, 0.5, 0.375, 0.75, 0.125, 0.75, 0.625, 0.5, 0.875, 0.5, 0.875, 0.75, 0.625, 0.75, 1.0, 0.5, 1.0, 1.0, 0.9167, 1.0, 0.9167, 0.5, 0.9167, 0.5, 0.9167, 1.0, 0.8333, 1.0, 0.8333, 0.5, 0.8333, 0.5, 0.8333, 1.0, 0.75, 1.0, 0.75, 0.5, 0.75, 0.5, 0.75, 1.0, 0.6667, 1.0, 0.6667, 0.5, 0.6667, 0.5, 0.6667, 1.0, 0.5833, 1.0, 0.5833, 0.5, 0.5833, 0.5, 0.5833, 1.0, 0.5, 1.0, 0.5, 0.5, 0.5, 0.5, 0.5, 1.0, 0.4167, 1.0, 0.4167, 0.5, 0.4167, 0.5, 0.4167, 1.0, 0.3333, 1.0, 0.3333, 0.5, 0.3333, 0.5, 0.3333, 1.0, 0.25, 1.0, 0.25, 0.5, 0.25, 0.5, 0.25, 1.0, 0.1667, 1.0, 0.1667, 0.5, 0.37, 0.4578, 0.25, 0.49, 0.13, 0.4578, 0.04215, 0.37, 0.01, 0.25, 0.04215, 0.13, 0.13, 0.04215, 0.25, 0.01, 0.37, 0.04215, 0.4578, 0.13, 0.49, 0.25, 0.4578, 0.37, 0.1667, 0.5, 0.1667, 1.0, 0.08333, 1.0, 0.08333, 0.5, 0.08333, 0.5, 0.08333, 1.0, 7.451e-08, 1.0, 7.451e-08, 0.5, 0.75, 0.49, 0.87, 0.4578, 0.9578, 0.37, 0.99, 0.25, 0.9578, 0.13, 0.87, 0.04215, 0.75, 0.01, 0.63, 0.04215, 0.5422, 0.13, 0.51, 0.25, 0.5422, 0.37, 0.63, 0.4578, 0.375, 0.0, 0.625, 0.0, 0.625, 0.25, 0.375, 0.25, 0.375, 0.25, 0.625, 0.25, 0.625, 0.5, 0.375, 0.5, 0.375, 0.5, 0.625, 0.5, 0.625, 0.75, 0.375, 0.75, 0.375, 0.75, 0.625, 0.75, 0.625, 1.0, 0.375, 1.0, 0.125, 0.5, 0.375, 0.5, 0.375, 0.75, 0.125, 0.75, 0.625, 0.5, 0.875, 0.5, 0.875, 0.75, 0.625, 0.75, 0.375, 0.0, 0.625, 0.0, 0.625, 0.25, 0.375, 0.25, 0.375, 0.25, 0.625, 0.25, 0.625, 0.5, 0.375, 0.5, 0.375, 0.5, 0.625, 0.5, 0.625, 0.75, 0.375, 0.75, 0.375, 0.75, 0.625, 0.75, 0.625, 1.0, 0.375, 1.0, 0.125, 0.5, 0.375, 0.5, 0.375, 0.75, 0.125, 0.75, 0.625, 0.5, 0.875, 0.5, 0.875, 0.75, 0.625, 0.75, 1.0, 0.5, 1.0, 1.0, 0.9167, 1.0, 0.9167, 0.5, 0.9167, 0.5, 0.9167, 1.0, 0.8333, 1.0, 0.8333, 0.5, 0.8333, 0.5, 0.8333, 1.0, 0.75, 1.0, 0.75, 0.5, 0.75, 0.5, 0.75, 1.0, 0.6667, 1.0, 0.6667, 0.5, 0.6667, 0.5, 0.6667, 1.0, 0.5833, 1.0, 0.5833, 0.5, 0.5833, 0.5, 0.5833, 1.0, 0.5, 1.0, 0.5, 0.5, 0.5, 0.5, 0.5, 1.0, 0.4167, 1.0, 0.4167, 0.5, 0.4167, 0.5, 0.4167, 1.0, 0.3333, 1.0, 0.3333, 0.5, 0.3333, 0.5, 0.3333, 1.0, 0.25, 1.0, 0.25, 0.5, 0.25, 0.5, 0.25, 1.0, 0.1667, 1.0, 0.1667, 0.5, 0.37, 0.4578, 0.25, 0.49, 0.13, 0.4578, 0.04215, 0.37, 0.01, 0.25, 0.04215, 0.13, 0.13, 0.04215, 0.25, 0.01, 0.37, 0.04215, 0.4578, 0.13, 0.49, 0.25, 0.4578, 0.37, 0.1667, 0.5, 0.1667, 1.0, 0.08333, 1.0, 0.08333, 0.5, 0.08333, 0.5, 0.08333, 1.0, 7.451e-08, 1.0, 7.451e-08, 0.5, 0.75, 0.49, 0.87, 0.4578, 0.9578, 0.37, 0.99, 0.25, 0.9578, 0.13, 0.87, 0.04215, 0.75, 0.01, 0.63, 0.04215, 0.5422, 0.13, 0.51, 0.25, 0.5422, 0.37, 0.63, 0.4578, 1.0, 0.5, 1.0, 1.0, 0.9167, 1.0, 0.9167, 0.5, 0.9167, 0.5, 0.9167, 1.0, 0.8333, 1.0, 0.8333, 0.5, 0.8333, 0.5, 0.8333, 1.0, 0.75, 1.0, 0.75, 0.5, 0.75, 0.5, 0.75, 1.0, 0.6667, 1.0, 0.6667, 0.5, 0.6667, 0.5, 0.6667, 1.0, 0.5833, 1.0, 0.5833, 0.5, 0.5833, 0.5, 0.5833, 1.0, 0.5, 1.0, 0.5, 0.5, 0.5, 0.5, 0.5, 1.0, 0.4167, 1.0, 0.4167, 0.5, 0.4167, 0.5, 0.4167, 1.0, 0.3333, 1.0, 0.3333, 0.5, 0.3333, 0.5, 0.3333, 1.0, 0.25, 1.0, 0.25, 0.5, 0.25, 0.5, 0.25, 1.0, 0.1667, 1.0, 0.1667, 0.5, 0.37, 0.4578, 0.25, 0.49, 0.13, 0.4578, 0.04215, 0.37, 0.01, 0.25, 0.04215, 0.13, 0.13, 0.04215, 0.25, 0.01, 0.37, 0.04215, 0.4578, 0.13, 0.49, 0.25, 0.4578, 0.37, 0.1667, 0.5, 0.1667, 1.0, 0.08333, 1.0, 0.08333, 0.5, 0.08333, 0.5, 0.08333, 1.0, 7.451e-08, 1.0, 7.451e-08, 0.5, 0.75, 0.49, 0.87, 0.4578, 0.9578, 0.37, 0.99, 0.25, 0.9578, 0.13, 0.87, 0.04215, 0.75, 0.01, 0.63, 0.04215, 0.5422, 0.13, 0.51, 0.25, 0.5422, 0.37, 0.63, 0.4578, 1.0, 0.5, 1.0, 1.0, 0.9167, 1.0, 0.9167, 0.5, 0.9167, 0.5, 0.9167, 1.0, 0.8333, 1.0, 0.8333, 0.5, 0.8333, 0.5, 0.8333, 1.0, 0.75, 1.0, 0.75, 0.5, 0.75, 0.5, 0.75, 1.0, 0.6667, 1.0, 0.6667, 0.5, 0.6667, 0.5, 0.6667, 1.0, 0.5833, 1.0, 0.5833, 0.5, 0.5833, 0.5, 0.5833, 1.0, 0.5, 1.0, 0.5, 0.5, 0.5, 0.5, 0.5, 1.0, 0.4167, 1.0, 0.4167, 0.5, 0.4167, 0.5, 0.4167, 1.0, 0.3333, 1.0, 0.3333, 0.5, 0.3333, 0.5, 0.3333, 1.0, 0.25, 1.0, 0.25, 0.5, 0.25, 0.5, 0.25, 1.0, 0.1667, 1.0, 0.1667, 0.5, 0.37, 0.4578, 0.25, 0.49, 0.13, 0.4578, 0.04215, 0.37, 0.01, 0.25, 0.04215, 0.13, 0.13, 0.04215, 0.25, 0.01, 0.37, 0.04215, 0.4578, 0.13, 0.49, 0.25, 0.4578, 0.37, 0.1667, 0.5, 0.1667, 1.0, 0.08333, 1.0, 0.08333, 0.5, 0.08333, 0.5, 0.08333, 1.0, 7.451e-08, 1.0, 7.451e-08, 0.5, 0.75, 0.49, 0.87, 0.4578, 0.9578, 0.37, 0.99, 0.25, 0.9578, 0.13, 0.87, 0.04215, 0.75, 0.01, 0.63, 0.04215, 0.5422, 0.13, 0.51, 0.25, 0.5422, 0.37, 0.63, 0.4578, 1.0, 0.5, 1.0, 1.0, 0.9167, 1.0, 0.9167, 0.5, 0.9167, 0.5, 0.9167, 1.0, 0.8333, 1.0, 0.8333, 0.5, 0.8333, 0.5, 0.8333, 1.0, 0.75, 1.0, 0.75, 0.5, 0.75, 0.5, 0.75, 1.0, 0.6667, 1.0, 0.6667, 0.5, 0.6667, 0.5, 0.6667, 1.0, 0.5833, 1.0, 0.5833, 0.5, 0.5833, 0.5, 0.5833, 1.0, 0.5, 1.0, 0.5, 0.5, 0.5, 0.5, 0.5, 1.0, 0.4167, 1.0, 0.4167, 0.5, 0.4167, 0.5, 0.4167, 1.0, 0.3333, 1.0, 0.3333, 0.5, 0.3333, 0.5, 0.3333, 1.0, 0.25, 1.0, 0.25, 0.5, 0.25, 0.5, 0.25, 1.0, 0.1667, 1.0, 0.1667, 0.5, 0.37, 0.4578, 0.25, 0.49, 0.13, 0.4578, 0.04215, 0.37, 0.01, 0.25, 0.04215, 0.13, 0.13, 0.04215, 0.25, 0.01, 0.37, 0.04215, 0.4578, 0.13, 0.49, 0.25, 0.4578, 0.37, 0.1667, 0.5, 0.1667, 1.0, 0.08333, 1.0, 0.08333, 0.5, 0.08333, 0.5, 0.08333, 1.0, 7.451e-08, 1.0, 7.451e-08, 0.5, 0.75, 0.49, 0.87, 0.4578, 0.9578, 0.37, 0.99, 0.25, 0.9578, 0.13, 0.87, 0.04215, 0.75, 0.01, 0.63, 0.04215, 0.5422, 0.13, 0.51, 0.25, 0.5422, 0.37, 0.63, 0.4578, 1.0, 0.5, 1.0, 1.0, 0.9167, 1.0, 0.9167, 0.5, 0.9167, 0.5, 0.9167, 1.0, 0.8333, 1.0, 0.8333, 0.5, 0.8333, 0.5, 0.8333, 1.0, 0.75, 1.0, 0.75, 0.5, 0.75, 0.5, 0.75, 1.0, 0.6667, 1.0, 0.6667, 0.5, 0.6667, 0.5, 0.6667, 1.0, 0.5833, 1.0, 0.5833, 0.5, 0.5833, 0.5, 0.5833, 1.0, 0.5, 1.0, 0.5, 0.5, 0.5, 0.5, 0.5, 1.0, 0.4167, 1.0, 0.4167, 0.5, 0.4167, 0.5, 0.4167, 1.0, 0.3333, 1.0, 0.3333, 0.5, 0.3333, 0.5, 0.3333, 1.0, 0.25, 1.0, 0.25, 0.5, 0.25, 0.5, 0.25, 1.0, 0.1667, 1.0, 0.1667, 0.5, 0.37, 0.4578, 0.25, 0.49, 0.13, 0.4578, 0.04215, 0.37, 0.01, 0.25, 0.04215, 0.13, 0.13, 0.04215, 0.25, 0.01, 0.37, 0.04215, 0.4578, 0.13, 0.49, 0.25, 0.4578, 0.37, 0.1667, 0.5, 0.1667, 1.0, 0.08333, 1.0, 0.08333, 0.5, 0.08333, 0.5, 0.08333, 1.0, 7.451e-08, 1.0, 7.451e-08, 0.5, 0.75, 0.49, 0.87, 0.4578, 0.9578, 0.37, 0.99, 0.25, 0.9578, 0.13, 0.87, 0.04215, 0.75, 0.01, 0.63, 0.04215, 0.5422, 0.13, 0.51, 0.25, 0.5422, 0.37, 0.63, 0.4578, 1.0, 0.5, 1.0, 1.0, 0.9167, 1.0, 0.9167, 0.5, 0.9167, 0.5, 0.9167, 1.0, 0.8333, 1.0, 0.8333, 0.5, 0.8333, 0.5, 0.8333, 1.0, 0.75, 1.0, 0.75, 0.5, 0.75, 0.5, 0.75, 1.0, 0.6667, 1.0, 0.6667, 0.5, 0.6667, 0.5, 0.6667, 1.0, 0.5833, 1.0, 0.5833, 0.5, 0.5833, 0.5, 0.5833, 1.0, 0.5, 1.0, 0.5, 0.5, 0.5, 0.5, 0.5, 1.0, 0.4167, 1.0, 0.4167, 0.5, 0.4167, 0.5, 0.4167, 1.0, 0.3333, 1.0, 0.3333, 0.5, 0.3333, 0.5, 0.3333, 1.0, 0.25, 1.0, 0.25, 0.5, 0.25, 0.5, 0.25, 1.0, 0.1667, 1.0, 0.1667, 0.5, 0.37, 0.4578, 0.25, 0.49, 0.13, 0.4578, 0.04215, 0.37, 0.01, 0.25, 0.04215, 0.13, 0.13, 0.04215, 0.25, 0.01, 0.37, 0.04215, 0.4578, 0.13, 0.49, 0.25, 0.4578, 0.37, 0.1667, 0.5, 0.1667, 1.0, 0.08333, 1.0, 0.08333, 0.5, 0.08333, 0.5, 0.08333, 1.0, 7.451e-08, 1.0, 7.451e-08, 0.5, 0.75, 0.49, 0.87, 0.4578, 0.9578, 0.37, 0.99, 0.25, 0.9578, 0.13, 0.87, 0.04215, 0.75, 0.01, 0.63, 0.04215, 0.5422, 0.13, 0.51, 0.25, 0.5422, 0.37, 0.63, 0.4578, 1.0, 0.5, 1.0, 1.0, 0.9167, 1.0, 0.9167, 0.5, 0.9167, 0.5, 0.9167, 1.0, 0.8333, 1.0, 0.8333, 0.5, 0.8333, 0.5, 0.8333, 1.0, 0.75, 1.0, 0.75, 0.5, 0.75, 0.5, 0.75, 1.0, 0.6667, 1.0, 0.6667, 0.5, 0.6667, 0.5, 0.6667, 1.0, 0.5833, 1.0, 0.5833, 0.5, 0.5833, 0.5, 0.5833, 1.0, 0.5, 1.0, 0.5, 0.5, 0.5, 0.5, 0.5, 1.0, 0.4167, 1.0, 0.4167, 0.5, 0.4167, 0.5, 0.4167, 1.0, 0.3333, 1.0, 0.3333, 0.5, 0.3333, 0.5, 0.3333, 1.0, 0.25, 1.0, 0.25, 0.5, 0.25, 0.5, 0.25, 1.0, 0.1667, 1.0, 0.1667, 0.5, 0.37, 0.4578, 0.25, 0.49, 0.13, 0.4578, 0.04215, 0.37, 0.01, 0.25, 0.04215, 0.13, 0.13, 0.04215, 0.25, 0.01, 0.37, 0.04215, 0.4578, 0.13, 0.49, 0.25, 0.4578, 0.37, 0.1667, 0.5, 0.1667, 1.0, 0.08333, 1.0, 0.08333, 0.5, 0.08333, 0.5, 0.08333, 1.0, 7.451e-08, 1.0, 7.451e-08, 0.5, 0.75, 0.49, 0.87, 0.4578, 0.9578, 0.37, 0.99, 0.25, 0.9578, 0.13, 0.87, 0.04215, 0.75, 0.01, 0.63, 0.04215, 0.5422, 0.13, 0.51, 0.25, 0.5422, 0.37, 0.63, 0.4578, 1.0, 0.5, 1.0, 1.0, 0.9167, 1.0, 0.9167, 0.5, 0.9167, 0.5, 0.9167, 1.0, 0.8333, 1.0, 0.8333, 0.5, 0.8333, 0.5, 0.8333, 1.0, 0.75, 1.0, 0.75, 0.5, 0.75, 0.5, 0.75, 1.0, 0.6667, 1.0, 0.6667, 0.5, 0.6667, 0.5, 0.6667, 1.0, 0.5833, 1.0, 0.5833, 0.5, 0.5833, 0.5, 0.5833, 1.0, 0.5, 1.0, 0.5, 0.5, 0.5, 0.5, 0.5, 1.0, 0.4167, 1.0, 0.4167, 0.5, 0.4167, 0.5, 0.4167, 1.0, 0.3333, 1.0, 0.3333, 0.5, 0.3333, 0.5, 0.3333, 1.0, 0.25, 1.0, 0.25, 0.5, 0.25, 0.5, 0.25, 1.0, 0.1667, 1.0, 0.1667, 0.5, 0.37, 0.4578, 0.25, 0.49, 0.13, 0.4578, 0.04215, 0.37, 0.01, 0.25, 0.04215, 0.13, 0.13, 0.04215, 0.25, 0.01, 0.37, 0.04215, 0.4578, 0.13, 0.49, 0.25, 0.4578, 0.37, 0.1667, 0.5, 0.1667, 1.0, 0.08333, 1.0, 0.08333, 0.5, 0.08333, 0.5, 0.08333, 1.0, 7.451e-08, 1.0, 7.451e-08, 0.5, 0.75, 0.49, 0.87, 0.4578, 0.9578, 0.37, 0.99, 0.25, 0.9578, 0.13, 0.87, 0.04215, 0.75, 0.01, 0.63, 0.04215, 0.5422, 0.13, 0.51, 0.25, 0.5422, 0.37, 0.63, 0.4578, 1.0, 0.5, 1.0, 1.0, 0.9167, 1.0, 0.9167, 0.5, 0.9167, 0.5, 0.9167, 1.0, 0.8333, 1.0, 0.8333, 0.5, 0.8333, 0.5, 0.8333, 1.0, 0.75, 1.0, 0.75, 0.5, 0.75, 0.5, 0.75, 1.0, 0.6667, 1.0, 0.6667, 0.5, 0.6667, 0.5, 0.6667, 1.0, 0.5833, 1.0, 0.5833, 0.5, 0.5833, 0.5, 0.5833, 1.0, 0.5, 1.0, 0.5, 0.5, 0.5, 0.5, 0.5, 1.0, 0.4167, 1.0, 0.4167, 0.5, 0.4167, 0.5, 0.4167, 1.0, 0.3333, 1.0, 0.3333, 0.5, 0.3333, 0.5, 0.3333, 1.0, 0.25, 1.0, 0.25, 0.5, 0.25, 0.5, 0.25, 1.0, 0.1667, 1.0, 0.1667, 0.5, 0.37, 0.4578, 0.25, 0.49, 0.13, 0.4578, 0.04215, 0.37, 0.01, 0.25, 0.04215, 0.13, 0.13, 0.04215, 0.25, 0.01, 0.37, 0.04215, 0.4578, 0.13, 0.49, 0.25, 0.4578, 0.37, 0.1667, 0.5, 0.1667, 1.0, 0.08333, 1.0, 0.08333, 0.5, 0.08333, 0.5, 0.08333, 1.0, 7.451e-08, 1.0, 7.451e-08, 0.5, 0.75, 0.49, 0.87, 0.4578, 0.9578, 0.37, 0.99, 0.25, 0.9578, 0.13, 0.87, 0.04215, 0.75, 0.01, 0.63, 0.04215, 0.5422, 0.13, 0.51, 0.25, 0.5422, 0.37, 0.63, 0.4578])
me_cube_77.materials.append(mat_wall)
me_cube_77.materials.append(mat_wood_001)
me_cube_77.materials.append(mat_paper_001)
me_cube_77.materials.append(mat_metal_wall_001)
me_cube_77.materials.append(mat_metal_001)
me_cube_77.update()

# ---- objects
ob_pcube22 = bpy.data.objects.new('pCube22', me_cube_77)

# ---- transforms, parenting, visibility, modifiers, constraints
ob_pcube22.location = (0.0, 0.0, 0.0)

# ---- collection membership
col_collection.objects.link(ob_pcube22)

# ---- scene / render settings (as saved in the file)
scene.frame_start = 1; scene.frame_end = 250; scene.frame_set(1)
scene.render.engine = 'BLENDER_EEVEE_NEXT'
bpy.context.view_layer.update()

# ---- added for rendering (the .blend has no active camera and no usable light): camera, sun
cam_auto = bpy.data.cameras.new('AutoCamera')
cam_auto.lens = 50.0
cam_auto.sensor_width = 36.0
cam_auto.clip_end = 1000.0
ob_auto_camera = bpy.data.objects.new('AutoCamera', cam_auto)
scene.collection.objects.link(ob_auto_camera)
ob_auto_camera.location = (4.04999, -4.85043, 3.24014)
ob_auto_camera.rotation_euler = (1.09748, -7.21219e-08, 0.694738)
scene.camera = ob_auto_camera
light_auto_sun = bpy.data.lights.new('AutoSun', 'SUN')
light_auto_sun.energy = 3.0
light_auto_sun.angle = 0.0523599
ob_auto_sun = bpy.data.objects.new('AutoSun', light_auto_sun)
scene.collection.objects.link(ob_auto_sun)
ob_auto_sun.rotation_euler = (0.872665, 0.174533, 0.523599)
bpy.context.view_layer.update()
